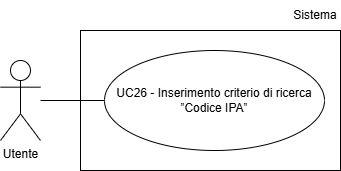

The diagram above was exported from draw.io. Its source (the exported page's mxGraphModel, read from the mxfile embedded in the PNG):
<mxGraphModel dx="1030" dy="561" grid="1" gridSize="10" guides="1" tooltips="1" connect="1" arrows="1" fold="1" page="1" pageScale="1" pageWidth="827" pageHeight="1169" math="0" shadow="0">
  <root>
    <mxCell id="0" />
    <mxCell id="1" parent="0" />
    <mxCell id="U4Llici4qErL1sWGCwiu-1" parent="1" style="shape=umlActor;verticalLabelPosition=bottom;verticalAlign=top;html=1;outlineConnect=0;" value="Utente" vertex="1">
      <mxGeometry height="80" width="40" x="200" y="170" as="geometry" />
    </mxCell>
    <mxCell id="U4Llici4qErL1sWGCwiu-3" parent="1" style="ellipse;whiteSpace=wrap;html=1;align=center;" value="UC26 - Inserimento criterio di ricerca ”Codice IPA”" vertex="1">
      <mxGeometry height="100" width="220" x="304" y="160" as="geometry" />
    </mxCell>
    <mxCell id="U4Llici4qErL1sWGCwiu-4" edge="1" parent="1" style="endArrow=none;html=1;rounded=0;entryX=0;entryY=0.5;entryDx=0;entryDy=0;" target="U4Llici4qErL1sWGCwiu-3">
      <mxGeometry height="50" relative="1" width="50" as="geometry">
        <mxPoint x="240" y="210" as="sourcePoint" />
      </mxGeometry>
    </mxCell>
    <mxCell id="3TCwOpKJK2dqCHFW0UB6-1" parent="1" style="rounded=0;whiteSpace=wrap;html=1;fillColor=none;" value="" vertex="1">
      <mxGeometry height="140" width="260" x="280" y="140" as="geometry" />
    </mxCell>
    <mxCell id="3TCwOpKJK2dqCHFW0UB6-2" parent="1" style="text;html=1;whiteSpace=wrap;strokeColor=none;fillColor=none;align=center;verticalAlign=middle;rounded=0;" value="Sistema" vertex="1">
      <mxGeometry height="30" width="50" x="490" y="110" as="geometry" />
    </mxCell>
  </root>
</mxGraphModel>